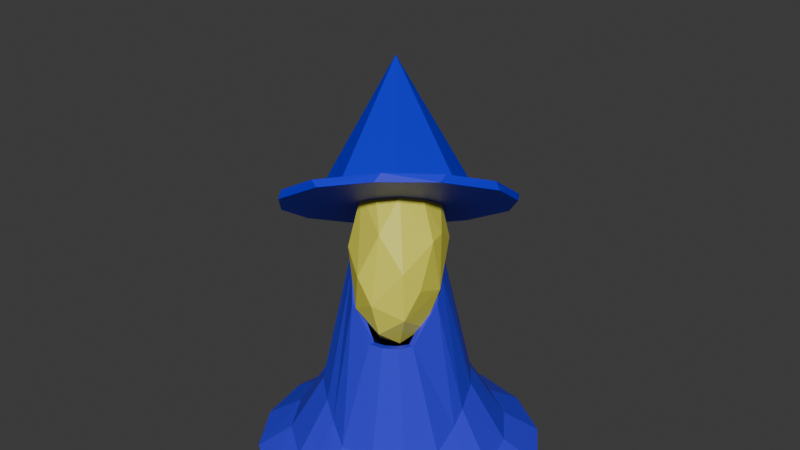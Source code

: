 # Source: WizardPlayer.blend  (saved by Blender 5.0.119; exported with 4.5.12 LTS)
import bpy
from mathutils import Matrix  # noqa: F401  (used for matrix-valued properties, if any)

bpy.ops.wm.read_factory_settings(use_empty=True)
scene = bpy.context.scene
scene.name = 'Scene'

# ---- collections
col_collection = bpy.data.collections.new('Collection'); scene.collection.children.link(col_collection)

# ---- materials (node trees are filled in below, after node groups)
mat_cloakmat = bpy.data.materials.new('CloakMat')
mat_material = bpy.data.materials.new('Material')
mat_material_001 = bpy.data.materials.new('Material.001')

# ---- material node trees
mat_cloakmat.use_nodes = True; mat_cloakmat.node_tree.nodes.clear()
_N = mat_cloakmat.node_tree.nodes; _L = mat_cloakmat.node_tree.links
n0 = _N.new('ShaderNodeBsdfPrincipled'); n0.name = 'Principled BSDF'; n0.location = (-200, 100)
n0.inputs[0].default_value = (0.03938, 0.03097, 0.8, 1.0)
n1 = _N.new('ShaderNodeOutputMaterial'); n1.name = 'Material Output'; n1.location = (200, 100)
_L.new(n0.outputs[0], n1.inputs[0])
n1.is_active_output = True
mat_material.use_nodes = True; mat_material.node_tree.nodes.clear()
_N = mat_material.node_tree.nodes; _L = mat_material.node_tree.links
n0 = _N.new('ShaderNodeBsdfPrincipled'); n0.name = 'Principled BSDF'; n0.location = (-200, 100)
n0.inputs[0].default_value = (0.8, 0.7701, 0.0804, 1.0)
n1 = _N.new('ShaderNodeOutputMaterial'); n1.name = 'Material Output'; n1.location = (200, 100)
_L.new(n0.outputs[0], n1.inputs[0])
n1.is_active_output = True
mat_material_001.use_nodes = True; mat_material_001.node_tree.nodes.clear()
_N = mat_material_001.node_tree.nodes; _L = mat_material_001.node_tree.links
n0 = _N.new('ShaderNodeBsdfPrincipled'); n0.name = 'Principled BSDF'; n0.location = (-200, 100)
n0.inputs[0].default_value = (0.001671, 0.0, 0.8, 1.0)
n1 = _N.new('ShaderNodeOutputMaterial'); n1.name = 'Material Output'; n1.location = (200, 100)
_L.new(n0.outputs[0], n1.inputs[0])
n1.is_active_output = True

# ---- world
world_world = bpy.data.worlds.new('World'); scene.world = world_world
world_world.use_nodes = True; world_world.node_tree.nodes.clear()
_N = world_world.node_tree.nodes; _L = world_world.node_tree.links
n0 = _N.new('ShaderNodeOutputWorld'); n0.name = 'World Output'; n0.location = (200, 100)
n1 = _N.new('ShaderNodeBackground'); n1.name = 'Background'; n1.location = (-200, 100)
n1.inputs[0].default_value = (0.05088, 0.05088, 0.05088, 1.0)
_L.new(n1.outputs[0], n0.inputs[0])
n0.is_active_output = True
world_world.color = (0.05088, 0.05088, 0.05088)
world_world.sun_shadow_jitter_overblur = 0.0

# ---- meshes
me_cone = bpy.data.meshes.new('Cone')
me_cone.from_pydata([(-4.75e-16, 1.0, -0.6353), (0.0, 0.25, 1.0), (0.3827, 0.9239, -0.6353), (0.09567, 0.231, 1.0), (0.7071, 0.7071, -0.6353), (0.1768, 0.1768, 1.0), (0.9239, 0.3827, -0.6353), (0.2649, 0.09694, 0.9767), (1.0, 1.988e-09, -0.6353), (0.3629, -0.0221, 0.8604), (0.9239, -0.3827, -0.6353), (0.412, -0.3613, 0.4872), (0.7071, -0.7071, -0.6353), (0.3578, -0.4424, 0.4872), (0.3827, -0.9239, -0.6353), (0.2767, -0.4966, 0.4872), (9.879e-10, -1.0, -0.6353), (0.181, -0.5156, 0.4872), (-0.3827, -0.9239, -0.6353), (-0.1198, -0.3328, 0.8602), (-0.7071, -0.7071, -0.6353), (-0.1981, -0.237, 0.9402), (-0.9239, -0.3827, -0.6353), (-0.231, -0.09567, 1.0), (-1.0, 0.0, -0.6353), (-0.25, 0.0, 1.0), (-0.9239, 0.3827, -0.6353), (-0.231, 0.09567, 1.0), (-0.7071, 0.7071, -0.6353), (-0.1768, 0.1768, 1.0), (-0.3827, 0.9239, -0.6353), (-0.09567, 0.231, 1.0), (-0.1803, -0.9641, -0.6353), (-0.008324, -0.4562, 0.6977), (0.9639, -0.1815, -0.6353), (0.4225, -0.1353, 0.7039), (-4.203e-09, 0.4937, -0.04924), (0.1889, 0.4561, -0.04924), (0.352, 0.3465, -0.04915), (0.479, 0.1826, -0.05836), (0.562, -0.02336, -0.1108), (0.5893, -0.3208, -0.2842), (0.4701, -0.507, -0.2831), (0.2906, -0.6269, -0.2832), (0.07063, -0.667, -0.2836), (-0.1953, -0.5231, -0.1112), (-0.3601, -0.3862, -0.07495), (-0.4544, -0.1941, -0.04911), (-0.4937, 0.0, -0.04924), (-0.4561, 0.1889, -0.04924), (-0.3491, 0.3491, -0.04924), (-0.1889, 0.4561, -0.04924), (-0.07629, -0.5942, -0.1877), (0.5789, -0.1317, -0.1851), (0.5449, 0.8155, -0.6353), (0.1362, 0.2039, 1.0), (0.2705, 0.4013, -0.04919), (0.2858, 0.69, -0.4674), (0.5296, 0.5268, -0.4674), (0.7015, 0.2827, -0.472), (0.781, -0.01168, -0.4982), (0.7566, -0.3517, -0.5849), (0.5886, -0.6071, -0.5844), (0.3366, -0.7754, -0.5844), (0.03531, -0.8335, -0.5846), (-0.289, -0.7235, -0.4984), (-0.5336, -0.5467, -0.4803), (-0.6891, -0.2884, -0.4674), (-0.7468, 0.0, -0.4674), (-0.69, 0.2858, -0.4674), (-0.5281, 0.5281, -0.4674), (-0.2858, 0.69, -0.4674), (-0.1283, -0.7791, -0.5367), (0.7714, -0.1566, -0.5354), (-2.102e-09, 0.7468, -0.4674), (0.4077, 0.6084, -0.4674), (-4.75e-16, 0.9517, -0.6223), (0.0, 0.2013, 0.9887), (0.3642, 0.8793, -0.6223), (0.07699, 0.186, 0.9887), (0.673, 0.6729, -0.6223), (0.1447, 0.1401, 0.9889), (0.8791, 0.3645, -0.6224), (0.2248, 0.06898, 0.966), (0.9517, 0.003029, -0.6228), (0.317, -0.03931, 0.8505), (0.8803, -0.3596, -0.6269), (0.3655, -0.3452, 0.478), (0.6718, -0.6725, -0.6283), (0.3228, -0.4076, 0.4792), (0.3642, -0.878, -0.6283), (0.2578, -0.451, 0.4791), (-0.005383, -0.951, -0.6268), (0.1829, -0.4665, 0.478), (-0.3665, -0.8782, -0.623), (-0.08988, -0.294, 0.8502), (-0.6732, -0.6726, -0.6225), (-0.1569, -0.2108, 0.9294), (-0.8793, -0.3641, -0.6223), (-0.1842, -0.08176, 0.989), (-0.9517, 7.518e-06, -0.6223), (-0.2013, 5.691e-05, 0.9887), (-0.8793, 0.3642, -0.6223), (-0.186, 0.07703, 0.9887), (-0.673, 0.673, -0.6223), (-0.1423, 0.1423, 0.9887), (-0.3642, 0.8793, -0.6223), (-0.07703, 0.186, 0.9887), (-0.1791, -0.9156, -0.6233), (0.01369, -0.4124, 0.6882), (0.9186, -0.164, -0.6233), (0.3735, -0.1388, 0.6945), (-4.203e-09, 0.4475, -0.06843), (0.1712, 0.4135, -0.06843), (0.3204, 0.3126, -0.06796), (0.438, 0.1604, -0.07638), (0.5157, -0.03141, -0.1277), (0.5462, -0.3032, -0.3025), (0.4364, -0.4738, -0.2991), (0.2727, -0.583, -0.2992), (0.07031, -0.6205, -0.3019), (-0.1711, -0.4827, -0.1281), (-0.3248, -0.3561, -0.0935), (-0.4105, -0.1787, -0.06761), (-0.4475, 5.023e-05, -0.06844), (-0.4135, 0.1713, -0.06843), (-0.3164, 0.3164, -0.06843), (-0.1713, 0.4135, -0.06843), (-0.06411, -0.5488, -0.2049), (0.5325, -0.1253, -0.2025), (0.5183, 0.7757, -0.6207), (0.1091, 0.1634, 0.9889), (0.2446, 0.3627, -0.06773), (0.2722, 0.6573, -0.5028), (0.5046, 0.5015, -0.5026), (0.6686, 0.2687, -0.507), (0.7455, -0.01056, -0.5334), (0.7291, -0.3387, -0.6247), (0.5666, -0.5853, -0.6237), (0.3249, -0.7467, -0.6237), (0.03347, -0.8032, -0.6243), (-0.276, -0.6903, -0.5336), (-0.5085, -0.5217, -0.5156), (-0.6561, -0.275, -0.5025), (-0.7115, 2.144e-05, -0.5028), (-0.6573, 0.2723, -0.5028), (-0.5031, 0.5031, -0.5028), (-0.2723, 0.6573, -0.5028), (-0.1239, -0.7445, -0.5725), (0.7378, -0.1472, -0.5712), (-3.305e-09, 0.7114, -0.5028), (0.3875, 0.5782, -0.5017)], [], [(36, 1, 3, 37), (56, 55, 5, 38), (38, 5, 7, 39), (39, 7, 9, 40), (53, 35, 11, 41), (41, 11, 13, 42), (42, 13, 15, 43), (43, 15, 17, 44), (52, 33, 19, 45), (45, 19, 21, 46), (46, 21, 23, 47), (47, 23, 25, 48), (48, 25, 27, 49), (49, 27, 29, 50), (44, 17, 33, 52), (50, 29, 31, 51), (51, 31, 1, 36), (0, 2, 54, 4, 6, 8, 34, 10, 12, 14, 16, 32, 18, 20, 22, 24, 26, 28, 30), (40, 9, 35, 53), (60, 40, 53, 73), (71, 51, 36, 74), (70, 50, 51, 71), (64, 44, 52, 72), (69, 49, 50, 70), (68, 48, 49, 69), (67, 47, 48, 68), (66, 46, 47, 67), (65, 45, 46, 66), (72, 52, 45, 65), (63, 43, 44, 64), (62, 42, 43, 63), (61, 41, 42, 62), (73, 53, 41, 61), (59, 39, 40, 60), (58, 38, 39, 59), (75, 56, 38, 58), (74, 36, 37, 57), (57, 37, 56, 75), (37, 3, 55, 56), (2, 57, 75, 54), (0, 74, 57, 2), (54, 75, 58, 4), (4, 58, 59, 6), (6, 59, 60, 8), (34, 73, 61, 10), (10, 61, 62, 12), (12, 62, 63, 14), (14, 63, 64, 16), (32, 72, 65, 18), (18, 65, 66, 20), (20, 66, 67, 22), (22, 67, 68, 24), (24, 68, 69, 26), (26, 69, 70, 28), (16, 64, 72, 32), (28, 70, 71, 30), (30, 71, 74, 0), (8, 60, 73, 34), (112, 113, 79, 77), (132, 114, 81, 131), (114, 115, 83, 81), (115, 116, 85, 83), (129, 117, 87, 111), (117, 118, 89, 87), (118, 119, 91, 89), (119, 120, 93, 91), (128, 121, 95, 109), (121, 122, 97, 95), (122, 123, 99, 97), (123, 124, 101, 99), (124, 125, 103, 101), (125, 126, 105, 103), (120, 128, 109, 93), (126, 127, 107, 105), (127, 112, 77, 107), (76, 106, 104, 102, 100, 98, 96, 94, 108, 92, 90, 88, 86, 110, 84, 82, 80, 130, 78), (116, 129, 111, 85), (136, 149, 129, 116), (147, 150, 112, 127), (146, 147, 127, 126), (140, 148, 128, 120), (145, 146, 126, 125), (144, 145, 125, 124), (143, 144, 124, 123), (142, 143, 123, 122), (141, 142, 122, 121), (148, 141, 121, 128), (139, 140, 120, 119), (138, 139, 119, 118), (137, 138, 118, 117), (149, 137, 117, 129), (135, 136, 116, 115), (134, 135, 115, 114), (151, 134, 114, 132), (150, 133, 113, 112), (133, 151, 132, 113), (113, 132, 131, 79), (78, 130, 151, 133), (76, 78, 133, 150), (130, 80, 134, 151), (80, 82, 135, 134), (82, 84, 136, 135), (110, 86, 137, 149), (86, 88, 138, 137), (88, 90, 139, 138), (90, 92, 140, 139), (108, 94, 141, 148), (94, 96, 142, 141), (96, 98, 143, 142), (98, 100, 144, 143), (100, 102, 145, 144), (102, 104, 146, 145), (92, 108, 148, 140), (104, 106, 147, 146), (106, 76, 150, 147), (84, 110, 149, 136), (3, 1, 77, 79), (55, 3, 79, 131), (7, 5, 81, 83), (9, 7, 83, 85), (35, 9, 85, 111), (13, 11, 87, 89), (15, 13, 89, 91), (17, 15, 91, 93), (33, 17, 93, 109), (21, 19, 95, 97), (23, 21, 97, 99), (25, 23, 99, 101), (27, 25, 101, 103), (29, 27, 103, 105), (31, 29, 105, 107), (1, 31, 107, 77), (19, 33, 109, 95), (11, 35, 111, 87), (5, 55, 131, 81)])
_uv = me_cone.uv_layers.new(name='UVMap')
_uv.uv.foreach_set('vector', [1.0, 0.75, 1.0, 1.0, 0.9375, 1.0, 0.9375, 0.75, 0.9062, 0.75, 0.9062, 1.0, 0.875, 1.0, 0.875, 0.75, 0.875, 0.75, 0.875, 1.0, 0.8125, 1.0, 0.8125, 0.75, 0.8125, 0.75, 0.8125, 1.0, 0.75, 1.0, 0.75, 0.75, 0.7204, 0.75, 0.7204, 1.0, 0.6875, 1.0, 0.6875, 0.75, 0.6875, 0.75, 0.6875, 1.0, 0.625, 1.0, 0.625, 0.75, 0.625, 0.75, 0.625, 1.0, 0.5625, 1.0, 0.5625, 0.75, 0.5625, 0.75, 0.5625, 1.0, 0.5, 1.0, 0.5, 0.75, 0.4706, 0.75, 0.4706, 1.0, 0.4375, 1.0, 0.4375, 0.75, 0.4375, 0.75, 0.4375, 1.0, 0.375, 1.0, 0.375, 0.75, 0.375, 0.75, 0.375, 1.0, 0.3125, 1.0, 0.3125, 0.75, 0.3125, 0.75, 0.3125, 1.0, 0.25, 1.0, 0.25, 0.75, 0.25, 0.75, 0.25, 1.0, 0.1875, 1.0, 0.1875, 0.75, 0.1875, 0.75, 0.1875, 1.0, 0.125, 1.0, 0.125, 0.75, 0.5, 0.75, 0.5, 1.0, 0.4706, 1.0, 0.4706, 0.75, 0.125, 0.75, 0.125, 1.0, 0.0625, 1.0, 0.0625, 0.75, 0.0625, 0.75, 0.0625, 1.0, 0.0, 1.0, 0.0, 0.75, 0.75, 0.49, 0.8418, 0.4717, 0.8808, 0.4457, 0.9197, 0.4197, 0.9717, 0.3418, 0.99, 0.25, 0.9813, 0.2064, 0.9717, 0.1582, 0.9197, 0.08029, 0.8418, 0.02827, 0.75, 0.01, 0.7067, 0.01861, 0.6582, 0.02827, 0.5803, 0.08029, 0.5283, 0.1582, 0.51, 0.25, 0.5283, 0.3418, 0.5803, 0.4197, 0.6582, 0.4717, 0.75, 0.75, 0.75, 1.0, 0.7204, 1.0, 0.7204, 0.75, 0.75, 0.625, 0.75, 0.75, 0.7204, 0.75, 0.7204, 0.625, 0.0625, 0.625, 0.0625, 0.75, 0.0, 0.75, 0.0, 0.625, 0.125, 0.625, 0.125, 0.75, 0.0625, 0.75, 0.0625, 0.625, 0.5, 0.625, 0.5, 0.75, 0.4706, 0.75, 0.4706, 0.625, 0.1875, 0.625, 0.1875, 0.75, 0.125, 0.75, 0.125, 0.625, 0.25, 0.625, 0.25, 0.75, 0.1875, 0.75, 0.1875, 0.625, 0.3125, 0.625, 0.3125, 0.75, 0.25, 0.75, 0.25, 0.625, 0.375, 0.625, 0.375, 0.75, 0.3125, 0.75, 0.3125, 0.625, 0.4375, 0.625, 0.4375, 0.75, 0.375, 0.75, 0.375, 0.625, 0.4706, 0.625, 0.4706, 0.75, 0.4375, 0.75, 0.4375, 0.625, 0.5625, 0.625, 0.5625, 0.75, 0.5, 0.75, 0.5, 0.625, 0.625, 0.625, 0.625, 0.75, 0.5625, 0.75, 0.5625, 0.625, 0.6875, 0.625, 0.6875, 0.75, 0.625, 0.75, 0.625, 0.625, 0.7204, 0.625, 0.7204, 0.75, 0.6875, 0.75, 0.6875, 0.625, 0.8125, 0.625, 0.8125, 0.75, 0.75, 0.75, 0.75, 0.625, 0.875, 0.625, 0.875, 0.75, 0.8125, 0.75, 0.8125, 0.625, 0.9062, 0.625, 0.9062, 0.75, 0.875, 0.75, 0.875, 0.625, 1.0, 0.625, 1.0, 0.75, 0.9375, 0.75, 0.9375, 0.625, 0.9375, 0.625, 0.9375, 0.75, 0.9062, 0.75, 0.9062, 0.625, 0.9375, 0.75, 0.9375, 1.0, 0.9062, 1.0, 0.9062, 0.75, 0.9375, 0.5, 0.9375, 0.625, 0.9062, 0.625, 0.9062, 0.5, 1.0, 0.5, 1.0, 0.625, 0.9375, 0.625, 0.9375, 0.5, 0.9062, 0.5, 0.9062, 0.625, 0.875, 0.625, 0.875, 0.5, 0.875, 0.5, 0.875, 0.625, 0.8125, 0.625, 0.8125, 0.5, 0.8125, 0.5, 0.8125, 0.625, 0.75, 0.625, 0.75, 0.5, 0.7204, 0.5, 0.7204, 0.625, 0.6875, 0.625, 0.6875, 0.5, 0.6875, 0.5, 0.6875, 0.625, 0.625, 0.625, 0.625, 0.5, 0.625, 0.5, 0.625, 0.625, 0.5625, 0.625, 0.5625, 0.5, 0.5625, 0.5, 0.5625, 0.625, 0.5, 0.625, 0.5, 0.5, 0.4706, 0.5, 0.4706, 0.625, 0.4375, 0.625, 0.4375, 0.5, 0.4375, 0.5, 0.4375, 0.625, 0.375, 0.625, 0.375, 0.5, 0.375, 0.5, 0.375, 0.625, 0.3125, 0.625, 0.3125, 0.5, 0.3125, 0.5, 0.3125, 0.625, 0.25, 0.625, 0.25, 0.5, 0.25, 0.5, 0.25, 0.625, 0.1875, 0.625, 0.1875, 0.5, 0.1875, 0.5, 0.1875, 0.625, 0.125, 0.625, 0.125, 0.5, 0.5, 0.5, 0.5, 0.625, 0.4706, 0.625, 0.4706, 0.5, 0.125, 0.5, 0.125, 0.625, 0.0625, 0.625, 0.0625, 0.5, 0.0625, 0.5, 0.0625, 0.625, 0.0, 0.625, 0.0, 0.5, 0.75, 0.5, 0.75, 0.625, 0.7204, 0.625, 0.7204, 0.5, 1.0, 0.75, 0.9375, 0.75, 0.9375, 1.0, 1.0, 1.0, 0.9062, 0.75, 0.875, 0.75, 0.875, 1.0, 0.9062, 1.0, 0.875, 0.75, 0.8125, 0.75, 0.8125, 1.0, 0.875, 1.0, 0.8125, 0.75, 0.75, 0.75, 0.75, 1.0, 0.8125, 1.0, 0.7204, 0.75, 0.6875, 0.75, 0.6875, 1.0, 0.7204, 1.0, 0.6875, 0.75, 0.625, 0.75, 0.625, 1.0, 0.6875, 1.0, 0.625, 0.75, 0.5625, 0.75, 0.5625, 1.0, 0.625, 1.0, 0.5625, 0.75, 0.5, 0.75, 0.5, 1.0, 0.5625, 1.0, 0.4706, 0.75, 0.4375, 0.75, 0.4375, 1.0, 0.4706, 1.0, 0.4375, 0.75, 0.375, 0.75, 0.375, 1.0, 0.4375, 1.0, 0.375, 0.75, 0.3125, 0.75, 0.3125, 1.0, 0.375, 1.0, 0.3125, 0.75, 0.25, 0.75, 0.25, 1.0, 0.3125, 1.0, 0.25, 0.75, 0.1875, 0.75, 0.1875, 1.0, 0.25, 1.0, 0.1875, 0.75, 0.125, 0.75, 0.125, 1.0, 0.1875, 1.0, 0.5, 0.75, 0.4706, 0.75, 0.4706, 1.0, 0.5, 1.0, 0.125, 0.75, 0.0625, 0.75, 0.0625, 1.0, 0.125, 1.0, 0.0625, 0.75, 0.0, 0.75, 0.0, 1.0, 0.0625, 1.0, 0.75, 0.49, 0.6582, 0.4717, 0.5803, 0.4197, 0.5283, 0.3418, 0.51, 0.25, 0.5283, 0.1582, 0.5803, 0.08029, 0.6582, 0.02827, 0.7067, 0.01861, 0.75, 0.01, 0.8418, 0.02827, 0.9197, 0.08029, 0.9717, 0.1582, 0.9813, 0.2064, 0.99, 0.25, 0.9717, 0.3418, 0.9197, 0.4197, 0.8808, 0.4457, 0.8418, 0.4717, 0.75, 0.75, 0.7204, 0.75, 0.7204, 1.0, 0.75, 1.0, 0.75, 0.625, 0.7204, 0.625, 0.7204, 0.75, 0.75, 0.75, 0.0625, 0.625, 0.0, 0.625, 0.0, 0.75, 0.0625, 0.75, 0.125, 0.625, 0.0625, 0.625, 0.0625, 0.75, 0.125, 0.75, 0.5, 0.625, 0.4706, 0.625, 0.4706, 0.75, 0.5, 0.75, 0.1875, 0.625, 0.125, 0.625, 0.125, 0.75, 0.1875, 0.75, 0.25, 0.625, 0.1875, 0.625, 0.1875, 0.75, 0.25, 0.75, 0.3125, 0.625, 0.25, 0.625, 0.25, 0.75, 0.3125, 0.75, 0.375, 0.625, 0.3125, 0.625, 0.3125, 0.75, 0.375, 0.75, 0.4375, 0.625, 0.375, 0.625, 0.375, 0.75, 0.4375, 0.75, 0.4706, 0.625, 0.4375, 0.625, 0.4375, 0.75, 0.4706, 0.75, 0.5625, 0.625, 0.5, 0.625, 0.5, 0.75, 0.5625, 0.75, 0.625, 0.625, 0.5625, 0.625, 0.5625, 0.75, 0.625, 0.75, 0.6875, 0.625, 0.625, 0.625, 0.625, 0.75, 0.6875, 0.75, 0.7204, 0.625, 0.6875, 0.625, 0.6875, 0.75, 0.7204, 0.75, 0.8125, 0.625, 0.75, 0.625, 0.75, 0.75, 0.8125, 0.75, 0.875, 0.625, 0.8125, 0.625, 0.8125, 0.75, 0.875, 0.75, 0.9062, 0.625, 0.875, 0.625, 0.875, 0.75, 0.9062, 0.75, 1.0, 0.625, 0.9375, 0.625, 0.9375, 0.75, 1.0, 0.75, 0.9375, 0.625, 0.9062, 0.625, 0.9062, 0.75, 0.9375, 0.75, 0.9375, 0.75, 0.9062, 0.75, 0.9062, 1.0, 0.9375, 1.0, 0.9375, 0.5, 0.9062, 0.5, 0.9062, 0.625, 0.9375, 0.625, 1.0, 0.5, 0.9375, 0.5, 0.9375, 0.625, 1.0, 0.625, 0.9062, 0.5, 0.875, 0.5, 0.875, 0.625, 0.9062, 0.625, 0.875, 0.5, 0.8125, 0.5, 0.8125, 0.625, 0.875, 0.625, 0.8125, 0.5, 0.75, 0.5, 0.75, 0.625, 0.8125, 0.625, 0.7204, 0.5, 0.6875, 0.5, 0.6875, 0.625, 0.7204, 0.625, 0.6875, 0.5, 0.625, 0.5, 0.625, 0.625, 0.6875, 0.625, 0.625, 0.5, 0.5625, 0.5, 0.5625, 0.625, 0.625, 0.625, 0.5625, 0.5, 0.5, 0.5, 0.5, 0.625, 0.5625, 0.625, 0.4706, 0.5, 0.4375, 0.5, 0.4375, 0.625, 0.4706, 0.625, 0.4375, 0.5, 0.375, 0.5, 0.375, 0.625, 0.4375, 0.625, 0.375, 0.5, 0.3125, 0.5, 0.3125, 0.625, 0.375, 0.625, 0.3125, 0.5, 0.25, 0.5, 0.25, 0.625, 0.3125, 0.625, 0.25, 0.5, 0.1875, 0.5, 0.1875, 0.625, 0.25, 0.625, 0.1875, 0.5, 0.125, 0.5, 0.125, 0.625, 0.1875, 0.625, 0.5, 0.5, 0.4706, 0.5, 0.4706, 0.625, 0.5, 0.625, 0.125, 0.5, 0.0625, 0.5, 0.0625, 0.625, 0.125, 0.625, 0.0625, 0.5, 0.0, 0.5, 0.0, 0.625, 0.0625, 0.625, 0.75, 0.5, 0.7204, 0.5, 0.7204, 0.625, 0.75, 0.625, 0.9375, 1.0, 1.0, 1.0, 1.0, 1.0, 0.9375, 1.0, 0.9062, 1.0, 0.9375, 1.0, 0.9375, 1.0, 0.9062, 1.0, 0.8125, 1.0, 0.875, 1.0, 0.875, 1.0, 0.8125, 1.0, 0.75, 1.0, 0.8125, 1.0, 0.8125, 1.0, 0.75, 1.0, 0.7204, 1.0, 0.75, 1.0, 0.75, 1.0, 0.7204, 1.0, 0.625, 1.0, 0.6875, 1.0, 0.6875, 1.0, 0.625, 1.0, 0.5625, 1.0, 0.625, 1.0, 0.625, 1.0, 0.5625, 1.0, 0.5, 1.0, 0.5625, 1.0, 0.5625, 1.0, 0.5, 1.0, 0.4706, 1.0, 0.5, 1.0, 0.5, 1.0, 0.4706, 1.0, 0.375, 1.0, 0.4375, 1.0, 0.4375, 1.0, 0.375, 1.0, 0.3125, 1.0, 0.375, 1.0, 0.375, 1.0, 0.3125, 1.0, 0.25, 1.0, 0.3125, 1.0, 0.3125, 1.0, 0.25, 1.0, 0.1875, 1.0, 0.25, 1.0, 0.25, 1.0, 0.1875, 1.0, 0.125, 1.0, 0.1875, 1.0, 0.1875, 1.0, 0.125, 1.0, 0.0625, 1.0, 0.125, 1.0, 0.125, 1.0, 0.0625, 1.0, 0.0, 1.0, 0.0625, 1.0, 0.0625, 1.0, 0.0, 1.0, 0.4375, 1.0, 0.4706, 1.0, 0.4706, 1.0, 0.4375, 1.0, 0.6875, 1.0, 0.7204, 1.0, 0.7204, 1.0, 0.6875, 1.0, 0.875, 1.0, 0.9062, 1.0, 0.9062, 1.0, 0.875, 1.0])
me_cone.materials.append(mat_cloakmat)
me_cone.update()
me_sphere = bpy.data.meshes.new('Sphere')
me_sphere.from_pydata([(0.0694, 0.02069, 0.5065), (-0.1011, 0.2119, 0.4517), (0.1791, 0.3258, 0.3653), (-0.07267, 0.5099, -0.07712), (0.09271, 0.4196, -0.2822), (0.1785, 0.4764, 0.1204), (0.3262, 0.3342, 0.2047), (0.297, 0.2961, -0.2769), (0.4197, 0.3015, -0.05265), (0.472, 0.1677, -0.09591), (0.4657, 0.06741, 0.2005), (0.4992, -0.0997, -0.0763), (0.4196, 0.04058, -0.2755), (0.2986, -0.05145, 0.4167), (0.3636, -0.207, 0.292), (0.3792, -0.3358, 0.08702), (0.3484, -0.2335, -0.2769), (0.326, -0.3692, -0.14), (0.1599, -0.3877, -0.2769), (0.1727, -0.4125, 0.2395), (0.1357, -0.4949, -0.0556), (0.09198, -0.2516, 0.4351), (-0.07263, -0.4941, 0.1032), (-0.07024, -0.4298, -0.2864), (-0.1341, -0.3941, 0.2988), (-0.2335, -0.3484, -0.2769), (-0.3389, -0.3859, -0.0622), (-0.3489, -0.2502, 0.2752), (-0.3682, -0.1963, -0.2775), (-0.2061, -0.1998, 0.4293), (-0.4947, -0.1077, 0.1291), (-0.4784, -0.07477, -0.1632), (-0.4194, 0.04205, -0.2755), (-0.4681, 0.2045, -0.0005703), (-0.3757, 0.1339, 0.3289), (-0.1394, 0.009601, 0.4855), (-0.3023, 0.3883, 0.1489), (-0.3335, 0.2863, -0.2889), (-0.1487, 0.3893, 0.2943), (-0.16, 0.3863, -0.2763)], [], [(2, 6, 5), (5, 6, 8), (0, 13, 2), (6, 2, 10), (9, 10, 11), (12, 11, 16), (0, 21, 13), (13, 21, 14), (14, 21, 19), (14, 19, 15), (16, 17, 18), (15, 19, 20), (22, 23, 20), (21, 0, 29), (22, 24, 26), (29, 27, 24), (26, 27, 30), (25, 26, 28), (30, 31, 26), (28, 31, 32), (27, 29, 30), (29, 35, 34), (30, 33, 31), (30, 34, 33), (33, 37, 31), (35, 1, 34), (1, 38, 34), (36, 38, 3), (36, 3, 37), (38, 2, 5), (3, 4, 39), (38, 1, 2), (3, 5, 4), (1, 0, 2), (5, 8, 4), (7, 4, 8), (8, 6, 10), (14, 15, 11, 10), (10, 2, 13), (9, 8, 10), (12, 9, 11), (13, 14, 10), (16, 11, 17), (11, 15, 17), (15, 20, 17), (18, 17, 20), (18, 20, 23), (21, 29, 24), (19, 21, 24), (19, 24, 22), (20, 19, 22), (22, 26, 23), (25, 23, 26), (26, 24, 27), (0, 35, 29), (28, 26, 31), (9, 12, 7, 8), (30, 29, 34), (32, 31, 37), (33, 34, 36), (33, 36, 37), (36, 34, 38), (1, 35, 0), (39, 37, 3), (3, 38, 5)])
_uv = me_sphere.uv_layers.new(name='UVMap')
_uv.uv.foreach_set('vector', [0.6737, 0.7578, 0.6237, 0.6271, 0.7005, 0.5686, 0.7005, 0.5686, 0.6237, 0.6271, 0.6067, 0.4769, 0.4748, 0.9293, 0.4712, 0.7971, 0.6737, 0.7578, 0.6237, 0.6271, 0.6737, 0.7578, 0.5243, 0.6225, 0.5529, 0.4386, 0.5243, 0.6225, 0.4673, 0.4533, 0.5153, 0.3125, 0.4673, 0.4533, 0.4059, 0.3125, 0.4748, 0.9293, 0.3038, 0.8235, 0.4712, 0.7971, 0.4712, 0.7971, 0.3038, 0.8235, 0.4163, 0.6936, 0.4163, 0.6936, 0.3038, 0.8235, 0.3126, 0.656, 0.4163, 0.6936, 0.3126, 0.656, 0.3841, 0.5514, 0.4059, 0.3125, 0.365, 0.4094, 0.3122, 0.3125, 0.3841, 0.5514, 0.3126, 0.656, 0.2896, 0.4684, 0.2285, 0.5619, 0.2329, 0.3186, 0.2896, 0.4684, 0.3038, 0.8235, 0.4748, 0.9293, 0.1175, 0.8167, 0.2285, 0.5619, 0.1962, 0.6987, 0.1358, 0.4613, 0.1175, 0.8167, 0.09749, 0.6747, 0.1962, 0.6987, 0.1358, 0.4613, 0.09749, 0.6747, 0.03529, 0.5701, 0.1559, 0.3125, 0.1358, 0.4613, 0.07797, 0.3125, 0.03529, 0.5701, 0.02718, 0.4033, 0.1358, 0.4613, 0.07797, 0.3125, 0.02718, 0.4033, 0.01547, 0.3125, 0.09749, 0.6747, 0.1175, 0.8167, 0.03529, 0.5701, 0.1175, 0.8167, 0.03115, 0.9116, 0.0, 0.7844, 0.9963, 0.5849, 0.935, 0.5007, 0.9922, 0.3993, 0.9963, 0.5849, 0.9421, 0.7182, 0.935, 0.5007, 0.935, 0.5007, 0.8904, 0.3139, 0.9922, 0.3993, 0.9454, 0.9116, 0.82, 0.8447, 0.9421, 0.7182, 0.82, 0.8447, 0.8045, 0.6947, 0.9421, 0.7182, 0.8587, 0.5928, 0.8045, 0.6947, 0.7745, 0.4552, 0.8587, 0.5928, 0.7745, 0.4552, 0.8904, 0.3139, 0.8045, 0.6947, 0.6737, 0.7578, 0.7005, 0.5686, 0.7745, 0.4552, 0.7169, 0.3135, 0.8124, 0.3125, 0.8045, 0.6947, 0.82, 0.8447, 0.6737, 0.7578, 0.7745, 0.4552, 0.7005, 0.5686, 0.7169, 0.3135, 0.82, 0.8447, 0.4748, 0.9293, 0.6737, 0.7578, 0.7005, 0.5686, 0.6067, 0.4769, 0.7169, 0.3135, 0.6248, 0.3125, 0.7169, 0.3135, 0.6067, 0.4769, 0.6067, 0.4769, 0.6237, 0.6271, 0.5243, 0.6225, 0.4163, 0.6936, 0.3841, 0.5514, 0.4673, 0.4533, 0.5243, 0.6225, 0.5243, 0.6225, 0.6737, 0.7578, 0.4712, 0.7971, 0.5529, 0.4386, 0.6067, 0.4769, 0.5243, 0.6225, 0.5153, 0.3125, 0.5529, 0.4386, 0.4673, 0.4533, 0.4712, 0.7971, 0.4163, 0.6936, 0.5243, 0.6225, 0.4059, 0.3125, 0.4673, 0.4533, 0.365, 0.4094, 0.4673, 0.4533, 0.3841, 0.5514, 0.365, 0.4094, 0.3841, 0.5514, 0.2896, 0.4684, 0.365, 0.4094, 0.3122, 0.3125, 0.365, 0.4094, 0.2896, 0.4684, 0.3122, 0.3125, 0.2896, 0.4684, 0.2329, 0.3186, 0.3038, 0.8235, 0.1175, 0.8167, 0.1962, 0.6987, 0.3126, 0.656, 0.3038, 0.8235, 0.1962, 0.6987, 0.3126, 0.656, 0.1962, 0.6987, 0.2285, 0.5619, 0.2896, 0.4684, 0.3126, 0.656, 0.2285, 0.5619, 0.2285, 0.5619, 0.1358, 0.4613, 0.2329, 0.3186, 0.1559, 0.3125, 0.2329, 0.3186, 0.1358, 0.4613, 0.1358, 0.4613, 0.1962, 0.6987, 0.09749, 0.6747, 0.4748, 0.9293, 0.03115, 0.9116, 0.1175, 0.8167, 0.07797, 0.3125, 0.1358, 0.4613, 0.02718, 0.4033, 0.5529, 0.4386, 0.5153, 0.3125, 0.6248, 0.3125, 0.6067, 0.4769, 0.03529, 0.5701, 0.1175, 0.8167, 0.0, 0.7844, 0.9764, 0.3125, 0.9922, 0.3993, 0.8904, 0.3139, 0.935, 0.5007, 0.9421, 0.7182, 0.8587, 0.5928, 0.935, 0.5007, 0.8587, 0.5928, 0.8904, 0.3139, 0.8587, 0.5928, 0.9421, 0.7182, 0.8045, 0.6947, 0.82, 0.8447, 0.9454, 0.9116, 0.4748, 0.9293, 0.8124, 0.3125, 0.8904, 0.3139, 0.7745, 0.4552, 0.7745, 0.4552, 0.8045, 0.6947, 0.7005, 0.5686])
me_sphere.materials.append(mat_material)
me_sphere.update()
me_cylinder = bpy.data.meshes.new('Cylinder')
me_cylinder.from_pydata([(0.02518, 1.012, 0.05), (0.4889, 0.8773, 0.05), (0.8553, 0.5412, 0.05), (1.012, -0.02518, 0.05), (0.8773, -0.4889, 0.05), (0.5412, -0.8553, 0.05), (-0.02518, -1.012, 0.05), (-0.4889, -0.8773, 0.05), (-0.8553, -0.5412, 0.05), (-1.012, 0.02518, 0.05), (-0.8773, 0.4889, 0.05), (-0.5412, 0.8553, 0.05), (0.5412, 0.8553, -0.05), (0.8773, 0.4889, -0.05), (1.012, 0.02518, -0.05), (0.8553, -0.5412, -0.05), (0.4889, -0.8773, -0.05), (0.02518, -1.012, -0.05), (-0.5412, -0.8553, -0.05), (-0.8773, -0.4889, -0.05), (-1.012, -0.02518, -0.05), (-0.8553, 0.5412, -0.05), (-0.4889, 0.8773, -0.05), (-0.02518, 1.012, -0.05), (0.05404, 0.05396, 1.945), (0.04811, 0.6821, 0.05017), (0.5307, 0.4356, 0.05022), (0.6784, -0.08582, 0.05017), (0.4191, -0.5403, 0.05017), (-0.08585, -0.6784, 0.05017), (-0.5266, -0.4321, 0.05013), (-0.6821, 0.04821, 0.05017), (-0.4482, 0.5165, 0.05017)], [], [(2, 13, 12), (5, 16, 15), (8, 19, 18), (11, 22, 21), (25, 1, 0), (26, 1, 25), (12, 23, 0, 1), (27, 4, 3), (28, 4, 27), (29, 7, 6), (30, 7, 29), (31, 10, 9), (32, 10, 31), (15, 23, 12), (15, 12, 13), (15, 13, 14), (15, 16, 17), (15, 17, 18), (15, 18, 19), (15, 19, 20), (15, 20, 21), (15, 21, 22), (15, 22, 23), (24, 26, 25), (24, 31, 30), (24, 32, 31), (24, 25, 32), (14, 13, 2, 3), (1, 2, 12), (15, 14, 3, 4), (17, 16, 5, 6), (4, 5, 15), (18, 17, 6, 7), (20, 19, 8, 9), (7, 8, 18), (21, 20, 9, 10), (23, 22, 11, 0), (10, 11, 21), (2, 26, 27, 3), (26, 2, 1), (5, 28, 29, 6), (28, 5, 4), (8, 30, 31, 9), (30, 8, 7), (11, 32, 25, 0), (32, 11, 10), (24, 27, 26), (24, 28, 27), (24, 29, 28), (24, 30, 29)])
_uv = me_cylinder.uv_layers.new(name='UVMap')
_uv.uv.foreach_set('vector', [0.8397, 1.0, 0.8309, 0.5, 0.9103, 0.5, 0.5897, 1.0, 0.5809, 0.5, 0.6603, 0.5, 0.3397, 1.0, 0.3309, 0.5, 0.4103, 0.5, 0.08965, 1.0, 0.08093, 0.5, 0.1603, 0.5, 0.2609, 0.4062, 0.3663, 0.4586, 0.2558, 0.4871, 0.3708, 0.3492, 0.3663, 0.4586, 0.2609, 0.4062, 0.9103, 0.5, 0.9872, 0.5, 0.9881, 1.0, 0.9191, 1.0, 0.4054, 0.2303, 0.4586, 0.1337, 0.4871, 0.2442, 0.3459, 0.1262, 0.4586, 0.1337, 0.4054, 0.2303, 0.2303, 0.09464, 0.1337, 0.04135, 0.2442, 0.01292, 0.1287, 0.1505, 0.1337, 0.04135, 0.2303, 0.09464, 0.09377, 0.261, 0.04135, 0.3663, 0.01292, 0.2558, 0.1473, 0.3682, 0.04135, 0.3663, 0.09377, 0.261, 0.9502, 0.1236, 0.7442, 0.4871, 0.8764, 0.4502, 0.9502, 0.1236, 0.8764, 0.4502, 0.9586, 0.3663, 0.9502, 0.1236, 0.9586, 0.3663, 0.9871, 0.2558, 0.9502, 0.1236, 0.8663, 0.04135, 0.7558, 0.01292, 0.9502, 0.1236, 0.7558, 0.01292, 0.6236, 0.04975, 0.9502, 0.1236, 0.6236, 0.04975, 0.5414, 0.1337, 0.9502, 0.1236, 0.5414, 0.1337, 0.5129, 0.2442, 0.9502, 0.1236, 0.5129, 0.2442, 0.5498, 0.3764, 0.9502, 0.1236, 0.5498, 0.3764, 0.6337, 0.4586, 0.9502, 0.1236, 0.6337, 0.4586, 0.7442, 0.4871, 0.25, 0.25, 0.3708, 0.3492, 0.2609, 0.4062, 0.25, 0.25, 0.09377, 0.261, 0.1287, 0.1505, 0.25, 0.25, 0.1473, 0.3682, 0.09377, 0.261, 0.25, 0.25, 0.2609, 0.4062, 0.1473, 0.3682, 0.7539, 0.5, 0.8309, 0.5, 0.8397, 1.0, 0.7461, 1.0, 0.9191, 1.0, 0.8397, 1.0, 0.9103, 0.5, 0.6603, 0.5, 0.7539, 0.5, 0.7461, 1.0, 0.6691, 1.0, 0.5039, 0.5, 0.5809, 0.5, 0.5897, 1.0, 0.4961, 1.0, 0.6691, 1.0, 0.5897, 1.0, 0.6603, 0.5, 0.4103, 0.5, 0.5039, 0.5, 0.4961, 1.0, 0.4191, 1.0, 0.2539, 0.5, 0.3309, 0.5, 0.3397, 1.0, 0.2461, 1.0, 0.4191, 1.0, 0.3397, 1.0, 0.4103, 0.5, 0.1603, 0.5, 0.2539, 0.5, 0.2461, 1.0, 0.1691, 1.0, 0.01186, 0.5, 0.08093, 0.5, 0.08965, 1.0, 0.01282, 1.0, 0.1691, 1.0, 0.08965, 1.0, 0.1603, 0.5, 0.4502, 0.3764, 0.3708, 0.3492, 0.4054, 0.2303, 0.4871, 0.2442, 0.3708, 0.3492, 0.4502, 0.3764, 0.3663, 0.4586, 0.3764, 0.04975, 0.3459, 0.1262, 0.2303, 0.09464, 0.2442, 0.01292, 0.3459, 0.1262, 0.3764, 0.04975, 0.4586, 0.1337, 0.04975, 0.1236, 0.1287, 0.1505, 0.09377, 0.261, 0.01292, 0.2558, 0.1287, 0.1505, 0.04975, 0.1236, 0.1337, 0.04135, 0.1236, 0.4502, 0.1473, 0.3682, 0.2609, 0.4062, 0.2558, 0.4871, 0.1473, 0.3682, 0.1236, 0.4502, 0.04135, 0.3663, 0.25, 0.25, 0.4054, 0.2303, 0.3708, 0.3492, 0.25, 0.25, 0.3459, 0.1262, 0.4054, 0.2303, 0.25, 0.25, 0.2303, 0.09464, 0.3459, 0.1262, 0.25, 0.25, 0.1287, 0.1505, 0.2303, 0.09464])
me_cylinder.materials.append(mat_material_001)
me_cylinder.update()

# ---- objects
ob_cone = bpy.data.objects.new('Cone', me_cone)
ob_sphere = bpy.data.objects.new('Sphere', me_sphere)
ob_cylinder = bpy.data.objects.new('Cylinder', me_cylinder)

# ---- transforms, parenting, visibility, modifiers, constraints
ob_cone.location = (0.0, 0.0, 0.0)
ob_sphere.location = (0.1215, -0.1551, 1.001)
ob_sphere.rotation_euler = (2.694, -0.04154, 0.4901)
ob_sphere.scale = (0.62, 0.76, 1.18)
ob_cylinder.location = (0.0696, -0.102, 1.296)
ob_cylinder.rotation_euler = (-0.4387, 0.4716, 1.476)
ob_cylinder.scale = (0.75, 0.75, 0.5)

# ---- collection membership
col_collection.objects.link(ob_cone)
col_collection.objects.link(ob_sphere)
col_collection.objects.link(ob_cylinder)

# ---- scene / render settings (as saved in the file)
scene.frame_start = 1; scene.frame_end = 250; scene.frame_set(1)
scene.render.engine = 'BLENDER_EEVEE_NEXT'
scene.render.bake_bias = 0.0
scene.render.bake_samples = 0
scene.cycles.sampling_pattern = 'TABULATED_SOBOL'
scene.eevee.use_volume_custom_range = False
bpy.context.view_layer.update()

# ---- added for rendering (the .blend has no active camera and no usable light): camera, sun
cam_auto = bpy.data.cameras.new('AutoCamera')
cam_auto.lens = 50.0
cam_auto.sensor_width = 36.0
cam_auto.clip_end = 1000.0
ob_auto_camera = bpy.data.objects.new('AutoCamera', cam_auto)
scene.collection.objects.link(ob_auto_camera)
ob_auto_camera.location = (4.08795, -4.90018, 4.33486)
ob_auto_camera.rotation_euler = (1.09748, -7.21219e-08, 0.694738)
scene.camera = ob_auto_camera
light_auto_sun = bpy.data.lights.new('AutoSun', 'SUN')
light_auto_sun.energy = 3.0
light_auto_sun.angle = 0.0523599
ob_auto_sun = bpy.data.objects.new('AutoSun', light_auto_sun)
scene.collection.objects.link(ob_auto_sun)
ob_auto_sun.rotation_euler = (0.872665, 0.174533, 0.523599)
bpy.context.view_layer.update()

